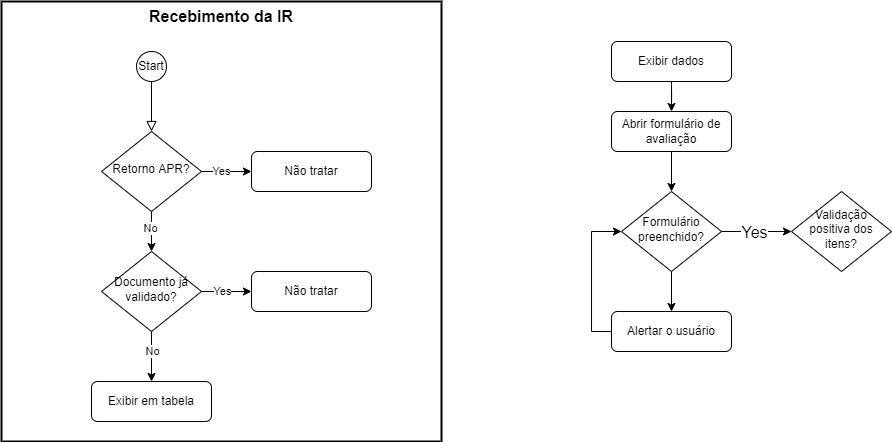

The diagram above was exported from draw.io. Its source (the exported page's mxGraphModel, read from the mxfile embedded in the PNG):
<mxGraphModel dx="981" dy="526" grid="1" gridSize="10" guides="1" tooltips="1" connect="1" arrows="1" fold="1" page="1" pageScale="1" pageWidth="827" pageHeight="1169" math="0" shadow="0">
  <root>
    <mxCell id="WIyWlLk6GJQsqaUBKTNV-0" />
    <mxCell id="WIyWlLk6GJQsqaUBKTNV-1" parent="WIyWlLk6GJQsqaUBKTNV-0" />
    <mxCell id="k7TIHHdLrGwN7B9Bmm9Q-15" value="" style="whiteSpace=wrap;html=1;aspect=fixed;fillColor=none;strokeWidth=2;" vertex="1" parent="WIyWlLk6GJQsqaUBKTNV-1">
      <mxGeometry x="30" y="40" width="440" height="440" as="geometry" />
    </mxCell>
    <mxCell id="WIyWlLk6GJQsqaUBKTNV-2" value="" style="rounded=0;html=1;jettySize=auto;orthogonalLoop=1;fontSize=11;endArrow=block;endFill=0;endSize=8;strokeWidth=1;shadow=0;labelBackgroundColor=none;edgeStyle=orthogonalEdgeStyle;" parent="WIyWlLk6GJQsqaUBKTNV-1" target="WIyWlLk6GJQsqaUBKTNV-6" edge="1">
      <mxGeometry relative="1" as="geometry">
        <mxPoint x="180" y="120" as="sourcePoint" />
      </mxGeometry>
    </mxCell>
    <mxCell id="k7TIHHdLrGwN7B9Bmm9Q-0" value="" style="edgeStyle=orthogonalEdgeStyle;rounded=0;orthogonalLoop=1;jettySize=auto;html=1;" edge="1" parent="WIyWlLk6GJQsqaUBKTNV-1" source="WIyWlLk6GJQsqaUBKTNV-6" target="WIyWlLk6GJQsqaUBKTNV-10">
      <mxGeometry relative="1" as="geometry" />
    </mxCell>
    <mxCell id="k7TIHHdLrGwN7B9Bmm9Q-3" value="No" style="edgeLabel;html=1;align=center;verticalAlign=middle;resizable=0;points=[];" vertex="1" connectable="0" parent="k7TIHHdLrGwN7B9Bmm9Q-0">
      <mxGeometry x="-0.31" y="-1" relative="1" as="geometry">
        <mxPoint y="3" as="offset" />
      </mxGeometry>
    </mxCell>
    <mxCell id="k7TIHHdLrGwN7B9Bmm9Q-1" value="" style="edgeStyle=orthogonalEdgeStyle;rounded=0;orthogonalLoop=1;jettySize=auto;html=1;" edge="1" parent="WIyWlLk6GJQsqaUBKTNV-1" source="WIyWlLk6GJQsqaUBKTNV-6" target="WIyWlLk6GJQsqaUBKTNV-7">
      <mxGeometry relative="1" as="geometry" />
    </mxCell>
    <mxCell id="k7TIHHdLrGwN7B9Bmm9Q-2" value="Yes" style="edgeLabel;html=1;align=center;verticalAlign=middle;resizable=0;points=[];" vertex="1" connectable="0" parent="k7TIHHdLrGwN7B9Bmm9Q-1">
      <mxGeometry x="-0.24" relative="1" as="geometry">
        <mxPoint as="offset" />
      </mxGeometry>
    </mxCell>
    <mxCell id="WIyWlLk6GJQsqaUBKTNV-6" value="Retorno APR?" style="rhombus;whiteSpace=wrap;html=1;shadow=0;fontFamily=Helvetica;fontSize=12;align=center;strokeWidth=1;spacing=6;spacingTop=-4;" parent="WIyWlLk6GJQsqaUBKTNV-1" vertex="1">
      <mxGeometry x="130" y="170" width="100" height="80" as="geometry" />
    </mxCell>
    <mxCell id="WIyWlLk6GJQsqaUBKTNV-7" value="Não tratar" style="rounded=1;whiteSpace=wrap;html=1;fontSize=12;glass=0;strokeWidth=1;shadow=0;" parent="WIyWlLk6GJQsqaUBKTNV-1" vertex="1">
      <mxGeometry x="280" y="190" width="120" height="40" as="geometry" />
    </mxCell>
    <mxCell id="k7TIHHdLrGwN7B9Bmm9Q-4" value="" style="edgeStyle=orthogonalEdgeStyle;rounded=0;orthogonalLoop=1;jettySize=auto;html=1;" edge="1" parent="WIyWlLk6GJQsqaUBKTNV-1" source="WIyWlLk6GJQsqaUBKTNV-10" target="WIyWlLk6GJQsqaUBKTNV-12">
      <mxGeometry relative="1" as="geometry" />
    </mxCell>
    <mxCell id="k7TIHHdLrGwN7B9Bmm9Q-5" value="Yes" style="edgeLabel;html=1;align=center;verticalAlign=middle;resizable=0;points=[];" vertex="1" connectable="0" parent="k7TIHHdLrGwN7B9Bmm9Q-4">
      <mxGeometry x="-0.336" relative="1" as="geometry">
        <mxPoint x="4" as="offset" />
      </mxGeometry>
    </mxCell>
    <mxCell id="k7TIHHdLrGwN7B9Bmm9Q-6" value="" style="edgeStyle=orthogonalEdgeStyle;rounded=0;orthogonalLoop=1;jettySize=auto;html=1;" edge="1" parent="WIyWlLk6GJQsqaUBKTNV-1" source="WIyWlLk6GJQsqaUBKTNV-10">
      <mxGeometry relative="1" as="geometry">
        <mxPoint x="180" y="420" as="targetPoint" />
      </mxGeometry>
    </mxCell>
    <mxCell id="k7TIHHdLrGwN7B9Bmm9Q-7" value="No" style="edgeLabel;html=1;align=center;verticalAlign=middle;resizable=0;points=[];" vertex="1" connectable="0" parent="k7TIHHdLrGwN7B9Bmm9Q-6">
      <mxGeometry x="-0.3267" y="1" relative="1" as="geometry">
        <mxPoint y="3" as="offset" />
      </mxGeometry>
    </mxCell>
    <mxCell id="WIyWlLk6GJQsqaUBKTNV-10" value="Documento já validado?" style="rhombus;whiteSpace=wrap;html=1;shadow=0;fontFamily=Helvetica;fontSize=12;align=center;strokeWidth=1;spacing=6;spacingTop=-4;" parent="WIyWlLk6GJQsqaUBKTNV-1" vertex="1">
      <mxGeometry x="130" y="290" width="100" height="80" as="geometry" />
    </mxCell>
    <mxCell id="WIyWlLk6GJQsqaUBKTNV-12" value="Não tratar" style="rounded=1;whiteSpace=wrap;html=1;fontSize=12;glass=0;strokeWidth=1;shadow=0;" parent="WIyWlLk6GJQsqaUBKTNV-1" vertex="1">
      <mxGeometry x="280" y="310" width="120" height="40" as="geometry" />
    </mxCell>
    <mxCell id="k7TIHHdLrGwN7B9Bmm9Q-9" value="Recebimento da IR" style="text;html=1;strokeColor=none;fillColor=none;align=center;verticalAlign=middle;whiteSpace=wrap;rounded=0;fontSize=16;fontStyle=1" vertex="1" parent="WIyWlLk6GJQsqaUBKTNV-1">
      <mxGeometry x="30" y="40" width="440" height="30" as="geometry" />
    </mxCell>
    <mxCell id="k7TIHHdLrGwN7B9Bmm9Q-12" value="Start" style="ellipse;whiteSpace=wrap;html=1;aspect=fixed;" vertex="1" parent="WIyWlLk6GJQsqaUBKTNV-1">
      <mxGeometry x="165" y="90" width="30" height="30" as="geometry" />
    </mxCell>
    <mxCell id="k7TIHHdLrGwN7B9Bmm9Q-14" value="&lt;span style=&quot;font-family: &amp;#34;helvetica&amp;#34;&quot;&gt;Exibir em tabela&lt;/span&gt;" style="rounded=1;whiteSpace=wrap;html=1;fontSize=12;glass=0;strokeWidth=1;shadow=0;" vertex="1" parent="WIyWlLk6GJQsqaUBKTNV-1">
      <mxGeometry x="120" y="420" width="120" height="40" as="geometry" />
    </mxCell>
    <mxCell id="k7TIHHdLrGwN7B9Bmm9Q-19" value="" style="edgeStyle=orthogonalEdgeStyle;rounded=0;orthogonalLoop=1;jettySize=auto;html=1;fontSize=16;" edge="1" parent="WIyWlLk6GJQsqaUBKTNV-1" source="k7TIHHdLrGwN7B9Bmm9Q-16" target="k7TIHHdLrGwN7B9Bmm9Q-18">
      <mxGeometry relative="1" as="geometry" />
    </mxCell>
    <mxCell id="k7TIHHdLrGwN7B9Bmm9Q-16" value="Exibir dados" style="rounded=1;whiteSpace=wrap;html=1;fontSize=12;glass=0;strokeWidth=1;shadow=0;" vertex="1" parent="WIyWlLk6GJQsqaUBKTNV-1">
      <mxGeometry x="640" y="80" width="120" height="40" as="geometry" />
    </mxCell>
    <mxCell id="k7TIHHdLrGwN7B9Bmm9Q-24" value="" style="edgeStyle=orthogonalEdgeStyle;rounded=0;orthogonalLoop=1;jettySize=auto;html=1;fontSize=16;" edge="1" parent="WIyWlLk6GJQsqaUBKTNV-1" source="k7TIHHdLrGwN7B9Bmm9Q-18" target="k7TIHHdLrGwN7B9Bmm9Q-23">
      <mxGeometry relative="1" as="geometry" />
    </mxCell>
    <mxCell id="k7TIHHdLrGwN7B9Bmm9Q-18" value="Abrir formulário de avaliação" style="rounded=1;whiteSpace=wrap;html=1;fontSize=12;glass=0;strokeWidth=1;shadow=0;" vertex="1" parent="WIyWlLk6GJQsqaUBKTNV-1">
      <mxGeometry x="640" y="150" width="120" height="40" as="geometry" />
    </mxCell>
    <mxCell id="k7TIHHdLrGwN7B9Bmm9Q-26" value="" style="edgeStyle=orthogonalEdgeStyle;rounded=0;orthogonalLoop=1;jettySize=auto;html=1;fontSize=16;" edge="1" parent="WIyWlLk6GJQsqaUBKTNV-1" source="k7TIHHdLrGwN7B9Bmm9Q-23" target="k7TIHHdLrGwN7B9Bmm9Q-25">
      <mxGeometry relative="1" as="geometry" />
    </mxCell>
    <mxCell id="k7TIHHdLrGwN7B9Bmm9Q-36" value="Yes" style="edgeLabel;html=1;align=center;verticalAlign=middle;resizable=0;points=[];fontSize=16;" vertex="1" connectable="0" parent="k7TIHHdLrGwN7B9Bmm9Q-26">
      <mxGeometry x="-0.3094" y="-1" relative="1" as="geometry">
        <mxPoint x="9" as="offset" />
      </mxGeometry>
    </mxCell>
    <mxCell id="k7TIHHdLrGwN7B9Bmm9Q-38" value="" style="edgeStyle=orthogonalEdgeStyle;rounded=0;orthogonalLoop=1;jettySize=auto;html=1;fontSize=16;" edge="1" parent="WIyWlLk6GJQsqaUBKTNV-1" source="k7TIHHdLrGwN7B9Bmm9Q-23" target="k7TIHHdLrGwN7B9Bmm9Q-37">
      <mxGeometry relative="1" as="geometry" />
    </mxCell>
    <mxCell id="k7TIHHdLrGwN7B9Bmm9Q-23" value="Formulário preenchido?" style="rhombus;whiteSpace=wrap;html=1;shadow=0;fontFamily=Helvetica;fontSize=12;align=center;strokeWidth=1;spacing=6;spacingTop=-4;" vertex="1" parent="WIyWlLk6GJQsqaUBKTNV-1">
      <mxGeometry x="650" y="230" width="100" height="80" as="geometry" />
    </mxCell>
    <mxCell id="k7TIHHdLrGwN7B9Bmm9Q-25" value="Validação positiva dos itens?" style="rhombus;whiteSpace=wrap;html=1;shadow=0;fontFamily=Helvetica;fontSize=12;align=center;strokeWidth=1;spacing=6;spacingTop=-4;" vertex="1" parent="WIyWlLk6GJQsqaUBKTNV-1">
      <mxGeometry x="820" y="230" width="100" height="80" as="geometry" />
    </mxCell>
    <mxCell id="k7TIHHdLrGwN7B9Bmm9Q-41" style="edgeStyle=orthogonalEdgeStyle;rounded=0;orthogonalLoop=1;jettySize=auto;html=1;exitX=0;exitY=0.5;exitDx=0;exitDy=0;entryX=0;entryY=0.5;entryDx=0;entryDy=0;fontSize=16;" edge="1" parent="WIyWlLk6GJQsqaUBKTNV-1" source="k7TIHHdLrGwN7B9Bmm9Q-37" target="k7TIHHdLrGwN7B9Bmm9Q-23">
      <mxGeometry relative="1" as="geometry" />
    </mxCell>
    <mxCell id="k7TIHHdLrGwN7B9Bmm9Q-37" value="Alertar o usuário" style="rounded=1;whiteSpace=wrap;html=1;fontSize=12;glass=0;strokeWidth=1;shadow=0;" vertex="1" parent="WIyWlLk6GJQsqaUBKTNV-1">
      <mxGeometry x="640" y="350" width="120" height="40" as="geometry" />
    </mxCell>
  </root>
</mxGraphModel>